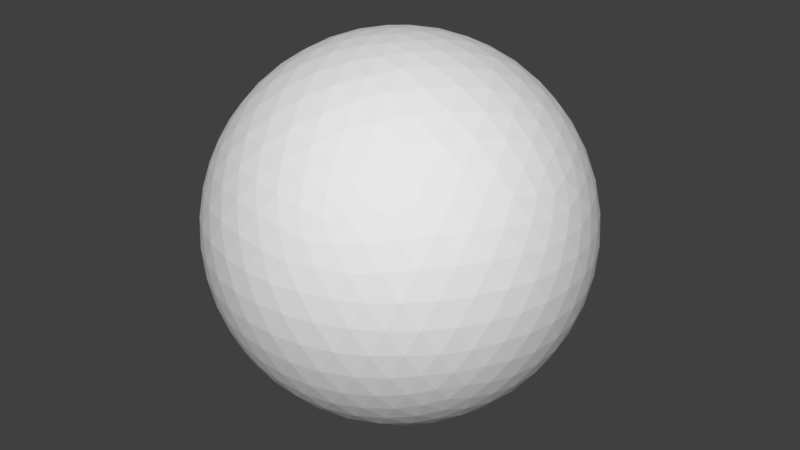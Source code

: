 # Source: gasGiant.blend  (saved by Blender 2.78.0; exported with 4.5.12 LTS)
import bpy
from mathutils import Matrix  # noqa: F401  (used for matrix-valued properties, if any)

bpy.ops.wm.read_factory_settings(use_empty=True)
scene = bpy.context.scene
scene.name = 'Scene'

# ---- collections
col_collection_1 = bpy.data.collections.new('Collection 1'); scene.collection.children.link(col_collection_1)

# ---- world
world_world = bpy.data.worlds.new('World'); scene.world = world_world
world_world.color = (0.05088, 0.05088, 0.05088)
world_world.use_sun_shadow = False
world_world.sun_shadow_jitter_overblur = 0.0
world_world.cycles.sampling_method = 'MANUAL'

# ---- meshes
me_icosphere_009 = bpy.data.meshes.new('Icosphere.009')
me_icosphere_009.from_pydata([(-5.716e-08, 5.204e-08, -1.0), (-0.1204, -0.3706, -0.921), (-0.07761, -0.2389, -0.9679), (-0.03685, -0.1134, -0.9929), (0.09647, -0.07009, -0.9929), (0.2032, -0.1476, -0.9679), (0.4253, -0.309, -0.8507), (0.5254, -0.3817, -0.7604), (0.09647, 0.07009, -0.9929), (0.2032, 0.1476, -0.9679), (0.3153, 0.229, -0.921), (0.4253, 0.309, -0.8507), (-0.6495, 5.204e-08, -0.7604), (-0.5257, 5.204e-08, -0.8507), (-0.3897, 5.204e-08, -0.921), (-0.2511, 5.204e-08, -0.9679), (-0.1192, 5.204e-08, -0.9929), (-0.1625, 0.5, -0.8507), (-0.1204, 0.3706, -0.921), (-0.07761, 0.2389, -0.9679), (-0.03685, 0.1134, -0.9929), (0.2889, 0.3703, -0.8829), (0.1741, 0.2829, -0.9432), (0.1382, 0.4253, -0.8944), (0.06348, 0.1954, -0.9787), (0.02541, 0.3312, -0.9432), (-0.0161, 0.4694, -0.8829), (-0.2629, 0.3892, -0.8829), (-0.2152, 0.253, -0.9432), (-0.3618, 0.2629, -0.8944), (-0.5067, 0.2664, -0.8199), (-0.1662, 0.1207, -0.9787), (-0.3072, 0.1265, -0.9432), (-0.4514, 0.1297, -0.8829), (-0.5878, 0.1297, -0.7985), (-0.5878, -0.1297, -0.7985), (-0.4514, -0.1297, -0.8829), (-0.5067, -0.2664, -0.8199), (-0.3072, -0.1265, -0.9432), (-0.3618, -0.2629, -0.8944), (-0.41, -0.3996, -0.8199), (-0.1662, -0.1208, -0.9787), (-0.2152, -0.253, -0.9432), (-0.2629, -0.3892, -0.8829), (0.5518, 0.2405, -0.7986), (0.5665, 0.08232, -0.8199), (0.4414, 0.1604, -0.8829), (0.5665, -0.08232, -0.8199), (0.4472, -6.859e-07, -0.8944), (0.3229, 0.07819, -0.9432), (0.5518, -0.2405, -0.7985), (0.4414, -0.1604, -0.8829), (0.3229, -0.07819, -0.9432), (0.2054, -5.112e-07, -0.9787), (0.02541, -0.3312, -0.9432), (0.1382, -0.4253, -0.8944), (0.2534, -0.5134, -0.8199), (0.06348, -0.1954, -0.9787), (0.1741, -0.2829, -0.9432), (0.2889, -0.3703, -0.8829), (0.3993, -0.4504, -0.7986)], [], [(0, 4, 3), (0, 3, 16), (0, 16, 20), (0, 20, 8), (10, 21, 11), (9, 22, 10), (8, 24, 9), (10, 22, 21), (22, 23, 21), (9, 24, 22), (24, 25, 22), (22, 25, 23), (25, 26, 23), (8, 20, 24), (20, 19, 24), (24, 19, 25), (19, 18, 25), (25, 18, 26), (18, 17, 26), (18, 27, 17), (19, 28, 18), (20, 31, 19), (18, 28, 27), (28, 29, 27), (19, 31, 28), (31, 32, 28), (28, 32, 29), (32, 33, 29), (29, 33, 30), (33, 34, 30), (20, 16, 31), (16, 15, 31), (31, 15, 32), (15, 14, 32), (32, 14, 33), (14, 13, 33), (33, 13, 34), (13, 12, 34), (13, 35, 12), (14, 36, 13), (15, 38, 14), (16, 41, 15), (13, 36, 35), (36, 37, 35), (14, 38, 36), (38, 39, 36), (36, 39, 37), (39, 40, 37), (15, 41, 38), (41, 42, 38), (38, 42, 39), (42, 43, 39), (39, 43, 40), (16, 3, 41), (3, 2, 41), (41, 2, 42), (2, 1, 42), (42, 1, 43), (45, 46, 44), (44, 46, 11), (46, 10, 11), (47, 48, 45), (45, 48, 46), (48, 49, 46), (46, 49, 10), (49, 9, 10), (50, 51, 47), (47, 51, 48), (51, 52, 48), (48, 52, 49), (52, 53, 49), (49, 53, 9), (53, 8, 9), (7, 6, 50), (50, 6, 51), (52, 5, 53), (5, 4, 53), (53, 4, 8), (4, 0, 8), (2, 54, 1), (3, 57, 2), (2, 57, 54), (57, 58, 54), (54, 58, 55), (58, 59, 55), (55, 59, 56), (59, 60, 56), (3, 4, 57), (4, 5, 57), (57, 5, 58), (59, 6, 60), (6, 7, 60)])
me_icosphere_009.use_remesh_preserve_volume = False
me_icosphere_009.use_remesh_preserve_attributes = False
me_icosphere_009.use_mirror_vertex_groups = False
me_icosphere_009.update()
me_icosphere_008 = bpy.data.meshes.new('Icosphere.008')
me_icosphere_008.from_pydata([(-0.2007, -0.6177, -0.7604), (-0.1625, -0.5, -0.8507), (-0.1204, -0.3706, -0.921), (0.5254, -0.3817, -0.7604), (0.6095, -0.4429, -0.6575), (0.4253, 0.309, -0.8507), (0.5254, 0.3817, -0.7604), (0.6095, 0.4429, -0.6575), (-0.8347, 5.204e-08, -0.5507), (-0.7534, 5.204e-08, -0.6575), (-0.6495, 5.204e-08, -0.7604), (-0.2579, 0.7939, -0.5507), (-0.2328, 0.7166, -0.6575), (-0.2007, 0.6177, -0.7604), (-0.1625, 0.5, -0.8507), (0.497, 0.5175, -0.6966), (0.4559, 0.644, -0.6143), (0.3993, 0.4504, -0.7986), (0.3618, 0.5878, -0.7236), (0.315, 0.7099, -0.6299), (0.2889, 0.3703, -0.8829), (0.2534, 0.5134, -0.8199), (0.2101, 0.6466, -0.7334), (0.1625, 0.7595, -0.6299), (0.1382, 0.4253, -0.8944), (0.09678, 0.5642, -0.8199), (0.05279, 0.6882, -0.7236), (0.009708, 0.789, -0.6143), (-0.0161, 0.4694, -0.8829), (-0.05825, 0.5991, -0.7986), (-0.09792, 0.7108, -0.6966), (-0.1327, 0.7991, -0.5863), (-0.3624, 0.7245, -0.5863), (-0.3386, 0.6326, -0.6966), (-0.4716, 0.6326, -0.6143), (-0.305, 0.5189, -0.7986), (-0.4472, 0.5257, -0.7236), (-0.5778, 0.5189, -0.6299), (-0.2629, 0.3892, -0.8829), (-0.41, 0.3996, -0.8199), (-0.55, 0.3996, -0.7334), (-0.6721, 0.3892, -0.6299), (-0.3618, 0.2629, -0.8944), (-0.5067, 0.2664, -0.8199), (-0.6382, 0.2629, -0.7236), (-0.7474, 0.253, -0.6143), (-0.5878, 0.1297, -0.7985), (-0.7063, 0.1265, -0.6966), (-0.801, 0.1207, -0.5863), (-0.801, -0.1207, -0.5863), (-0.7063, -0.1265, -0.6966), (-0.7474, -0.253, -0.6143), (-0.5878, -0.1297, -0.7985), (-0.6382, -0.2629, -0.7236), (-0.6721, -0.3892, -0.6299), (-0.5067, -0.2664, -0.8199), (-0.55, -0.3996, -0.7334), (-0.5778, -0.5189, -0.6299), (-0.41, -0.3996, -0.8199), (-0.4472, -0.5257, -0.7236), (-0.4716, -0.6326, -0.6143), (-0.2629, -0.3892, -0.8829), (-0.305, -0.5189, -0.7986), (-0.3386, -0.6326, -0.6966), (0.7534, 0.2346, -0.6143), (0.6457, 0.3128, -0.6966), (0.7725, 0.08018, -0.6299), (0.6708, 0.1625, -0.7236), (0.5518, 0.2405, -0.7986), (0.7725, -0.08018, -0.6299), (0.6798, -4.3e-07, -0.7334), (0.5665, 0.08232, -0.8199), (0.7534, -0.2346, -0.6143), (0.6708, -0.1625, -0.7236), (0.5665, -0.08232, -0.8199), (0.719, -0.3731, -0.5863), (0.6457, -0.3128, -0.6966), (0.5518, -0.2405, -0.7985), (-0.05825, -0.5991, -0.7986), (0.05279, -0.6882, -0.7236), (0.1625, -0.7595, -0.6299), (-0.0161, -0.4694, -0.8829), (0.09678, -0.5642, -0.8199), (0.2101, -0.6466, -0.7334), (0.315, -0.7099, -0.6299), (0.02541, -0.3312, -0.9432), (0.1382, -0.4253, -0.8944), (0.2534, -0.5134, -0.8199), (0.3618, -0.5878, -0.7236), (0.4559, -0.644, -0.6143), (0.3993, -0.4504, -0.7986), (0.497, -0.5175, -0.6966), (0.5771, -0.5685, -0.5863)], [], [(6, 15, 7), (5, 17, 6), (6, 17, 15), (17, 18, 15), (15, 18, 16), (18, 19, 16), (5, 20, 17), (20, 21, 17), (17, 21, 18), (21, 22, 18), (18, 22, 19), (22, 23, 19), (20, 24, 21), (24, 25, 21), (21, 25, 22), (25, 26, 22), (22, 26, 23), (26, 27, 23), (24, 28, 25), (28, 29, 25), (25, 29, 26), (29, 30, 26), (26, 30, 27), (30, 31, 27), (28, 14, 29), (14, 13, 29), (29, 13, 30), (13, 12, 30), (30, 12, 31), (12, 11, 31), (12, 32, 11), (13, 33, 12), (14, 35, 13), (12, 33, 32), (33, 34, 32), (13, 35, 33), (35, 36, 33), (33, 36, 34), (36, 37, 34), (14, 38, 35), (38, 39, 35), (35, 39, 36), (39, 40, 36), (36, 40, 37), (40, 41, 37), (38, 42, 39), (42, 43, 39), (39, 43, 40), (43, 44, 40), (40, 44, 41), (44, 45, 41), (43, 46, 44), (46, 47, 44), (44, 47, 45), (47, 48, 45), (46, 10, 47), (10, 9, 47), (47, 9, 48), (9, 8, 48), (9, 49, 8), (10, 50, 9), (9, 50, 49), (50, 51, 49), (10, 52, 50), (52, 53, 50), (50, 53, 51), (53, 54, 51), (52, 55, 53), (55, 56, 53), (53, 56, 54), (56, 57, 54), (55, 58, 56), (58, 59, 56), (56, 59, 57), (59, 60, 57), (61, 62, 58), (58, 62, 59), (62, 63, 59), (59, 63, 60), (2, 1, 61), (61, 1, 62), (1, 0, 62), (62, 0, 63), (65, 6, 7), (66, 67, 64), (64, 67, 65), (67, 68, 65), (65, 68, 6), (68, 5, 6), (69, 70, 66), (66, 70, 67), (70, 71, 67), (67, 71, 68), (72, 73, 69), (69, 73, 70), (73, 74, 70), (70, 74, 71), (75, 76, 72), (72, 76, 73), (76, 77, 73), (73, 77, 74), (75, 4, 76), (4, 3, 76), (76, 3, 77), (1, 78, 0), (2, 81, 1), (1, 81, 78), (81, 82, 78), (78, 82, 79), (82, 83, 79), (79, 83, 80), (83, 84, 80), (2, 85, 81), (85, 86, 81), (81, 86, 82), (86, 87, 82), (82, 87, 83), (87, 88, 83), (83, 88, 84), (88, 89, 84), (87, 90, 88), (90, 91, 88), (88, 91, 89), (91, 92, 89), (90, 3, 91), (3, 4, 91), (91, 4, 92)])
me_icosphere_008.use_remesh_preserve_volume = False
me_icosphere_008.use_remesh_preserve_attributes = False
me_icosphere_008.use_mirror_vertex_groups = False
me_icosphere_008.update()
me_icosphere_007 = bpy.data.meshes.new('Icosphere.007')
me_icosphere_007.from_pydata([(0.7236, -0.5257, -0.4472), (-0.2764, -0.8506, -0.4472), (-0.8944, 5.204e-08, -0.4472), (-0.2764, 0.8506, -0.4472), (0.7236, 0.5257, -0.4472), (-0.2579, -0.7939, -0.5507), (-0.2328, -0.7166, -0.6575), (-0.2007, -0.6177, -0.7604), (0.6095, -0.4429, -0.6575), (0.6753, -0.4906, -0.5507), (0.6385, -0.604, -0.477), (0.5319, -0.6817, -0.5023), (0.405, -0.7523, -0.5196), (0.2629, -0.809, -0.5257), (0.1146, -0.8467, -0.5196), (-0.02964, -0.8642, -0.5023), (-0.1615, -0.864, -0.477), (0.7718, 0.4205, -0.477), (0.8127, 0.2952, -0.5023), (0.8407, 0.1527, -0.5196), (0.8506, 3.452e-08, -0.5257), (0.8407, -0.1527, -0.5196), (0.8127, -0.2952, -0.5023), (0.7718, -0.4205, -0.477), (0.6095, 0.4429, -0.6575), (0.6753, 0.4906, -0.5507), (-0.8347, 5.204e-08, -0.5507), (-0.3772, -0.7939, -0.477), (-0.484, -0.7166, -0.5023), (-0.5904, -0.6177, -0.5196), (-0.6882, -0.5, -0.5257), (-0.7699, -0.3706, -0.5196), (-0.8311, -0.2389, -0.5023), (-0.8716, -0.1134, -0.477), (-0.2579, 0.7939, -0.5507), (-0.8716, 0.1134, -0.477), (-0.8311, 0.2389, -0.5023), (-0.7699, 0.3706, -0.5196), (-0.6882, 0.5, -0.5257), (-0.5904, 0.6177, -0.5196), (-0.484, 0.7166, -0.5023), (-0.3772, 0.7939, -0.477), (-0.1615, 0.864, -0.477), (-0.02964, 0.8642, -0.5023), (0.1146, 0.8467, -0.5196), (0.2629, 0.809, -0.5257), (0.405, 0.7523, -0.5196), (0.5319, 0.6817, -0.5023), (0.6385, 0.604, -0.477), (0.7945, -0.4906, -0.3577), (0.7945, 0.4906, -0.3577), (0.7122, -0.604, -0.3577), (-0.3544, 0.864, -0.3577), (-0.9312, 0.07009, -0.3577), (0.7122, 0.604, -0.3577), (-0.2211, 0.9073, -0.3577), (0.6163, 0.6893, -0.3809), (0.497, 0.7705, -0.3991), (0.3571, 0.8396, -0.4092), (0.2046, 0.8892, -0.4092), (0.05082, 0.9155, -0.3991), (-0.09345, 0.9199, -0.3809), (-0.4651, 0.7991, -0.3809), (-0.5792, 0.7108, -0.3991), (-0.6882, 0.5991, -0.4092), (-0.7824, 0.4694, -0.4092), (-0.855, 0.3312, -0.3991), (-0.9037, 0.1954, -0.3809), (-0.9037, -0.1954, -0.3809), (-0.855, -0.3312, -0.3991), (-0.7824, -0.4694, -0.4092), (-0.6882, -0.5991, -0.4092), (-0.5792, -0.7108, -0.3991), (-0.4651, -0.7991, -0.3809), (0.3571, -0.8396, -0.4092), (0.497, -0.7705, -0.3991), (0.6163, -0.6893, -0.3809), (0.846, -0.3731, -0.3809), (0.8864, -0.2346, -0.3991), (0.9089, -0.08018, -0.4092), (0.9089, 0.08018, -0.4092), (0.5771, 0.5685, -0.5863), (0.497, 0.5175, -0.6966), (0.4559, 0.644, -0.6143), (0.315, 0.7099, -0.6299), (0.1625, 0.7595, -0.6299), (0.009708, 0.789, -0.6143), (-0.1327, 0.7991, -0.5863), (-0.3624, 0.7245, -0.5863), (-0.4716, 0.6326, -0.6143), (-0.5778, 0.5189, -0.6299), (-0.6721, 0.3892, -0.6299), (-0.7474, 0.253, -0.6143), (-0.801, 0.1207, -0.5863), (-0.801, -0.1207, -0.5863), (-0.7474, -0.253, -0.6143), (-0.6721, -0.3892, -0.6299), (-0.5778, -0.5189, -0.6299), (-0.4716, -0.6326, -0.6143), (-0.3386, -0.6326, -0.6966), (-0.3624, -0.7245, -0.5863), (0.719, 0.3731, -0.5863), (0.7534, 0.2346, -0.6143), (0.6457, 0.3128, -0.6966), (0.7725, 0.08018, -0.6299), (0.7725, -0.08018, -0.6299), (0.7534, -0.2346, -0.6143), (0.719, -0.3731, -0.5863), (-0.09791, -0.7108, -0.6966), (0.009709, -0.789, -0.6143), (-0.05825, -0.5991, -0.7986), (0.05279, -0.6882, -0.7236), (0.1625, -0.7595, -0.6299), (0.315, -0.7099, -0.6299), (0.4559, -0.644, -0.6143), (0.5771, -0.5685, -0.5863)], [], [(0, 9, 23), (0, 23, 49), (3, 41, 52), (4, 48, 54), (0, 49, 51), (3, 52, 55), (4, 54, 50), (54, 48, 56), (48, 47, 56), (56, 47, 57), (47, 46, 57), (57, 46, 58), (46, 45, 58), (58, 45, 59), (45, 44, 59), (59, 44, 60), (44, 43, 60), (60, 43, 61), (43, 42, 61), (61, 42, 55), (42, 3, 55), (52, 41, 62), (41, 40, 62), (62, 40, 63), (40, 39, 63), (63, 39, 64), (39, 38, 64), (64, 38, 65), (38, 37, 65), (65, 37, 66), (37, 36, 66), (66, 36, 67), (36, 35, 67), (67, 35, 53), (35, 2, 53), (33, 32, 68), (68, 32, 69), (32, 31, 69), (69, 31, 70), (31, 30, 70), (70, 30, 71), (30, 29, 71), (71, 29, 72), (29, 28, 72), (72, 28, 73), (28, 27, 73), (13, 12, 74), (74, 12, 75), (12, 11, 75), (75, 11, 76), (11, 10, 76), (76, 10, 51), (10, 0, 51), (49, 23, 77), (23, 22, 77), (77, 22, 78), (22, 21, 78), (78, 21, 79), (21, 20, 79), (79, 20, 80), (20, 19, 80), (17, 4, 50), (25, 48, 4), (24, 81, 25), (25, 81, 48), (81, 47, 48), (24, 82, 81), (82, 83, 81), (81, 83, 47), (83, 46, 47), (83, 84, 46), (84, 45, 46), (84, 85, 45), (85, 44, 45), (85, 86, 44), (86, 43, 44), (86, 87, 43), (87, 42, 43), (87, 34, 42), (34, 3, 42), (34, 41, 3), (34, 88, 41), (88, 40, 41), (88, 89, 40), (89, 39, 40), (89, 90, 39), (90, 38, 39), (90, 91, 38), (91, 37, 38), (91, 92, 37), (92, 36, 37), (92, 93, 36), (93, 35, 36), (93, 26, 35), (26, 2, 35), (26, 33, 2), (26, 94, 33), (94, 32, 33), (94, 95, 32), (95, 31, 32), (95, 96, 31), (96, 30, 31), (96, 97, 30), (97, 29, 30), (97, 98, 29), (98, 28, 29), (99, 100, 98), (98, 100, 28), (100, 27, 28), (7, 6, 99), (99, 6, 100), (6, 5, 100), (100, 5, 27), (5, 1, 27), (17, 25, 4), (18, 101, 17), (19, 102, 18), (20, 104, 19), (21, 105, 20), (22, 106, 21), (23, 107, 22), (17, 101, 25), (101, 24, 25), (18, 102, 101), (102, 103, 101), (101, 103, 24), (19, 104, 102), (20, 105, 104), (21, 106, 105), (22, 107, 106), (23, 9, 107), (9, 8, 107), (5, 16, 1), (7, 108, 6), (109, 14, 15), (7, 110, 108), (110, 111, 108), (108, 111, 109), (111, 112, 109), (109, 112, 14), (112, 13, 14), (112, 113, 13), (113, 12, 13), (113, 114, 12), (114, 11, 12), (114, 115, 11), (115, 10, 11), (8, 9, 115), (115, 9, 10), (9, 0, 10)])
me_icosphere_007.use_remesh_preserve_volume = False
me_icosphere_007.use_remesh_preserve_attributes = False
me_icosphere_007.use_mirror_vertex_groups = False
me_icosphere_007.update()
me_icosphere_006 = bpy.data.meshes.new('Icosphere.006')
me_icosphere_006.from_pydata([(-0.2764, -0.8506, -0.4472), (0.2629, -0.809, -0.5257), (0.1146, -0.8467, -0.5196), (-0.02964, -0.8642, -0.5023), (-0.1615, -0.864, -0.477), (0.7718, 0.4205, -0.477), (0.8127, 0.2952, -0.5023), (0.8407, 0.1527, -0.5196), (-0.3772, -0.7939, -0.477), (0.8607, -0.4429, -0.2512), (0.7945, -0.4906, -0.3577), (0.7945, 0.4906, -0.3577), (0.8607, 0.4429, -0.2512), (-0.2211, -0.9073, -0.3577), (0.7122, -0.604, -0.3577), (0.6872, -0.6817, -0.2512), (-0.9566, -0.1476, -0.2511), (-0.3544, -0.864, -0.3577), (-0.436, -0.8642, -0.2512), (-0.436, 0.8642, -0.2512), (-0.3544, 0.864, -0.3577), (-0.9312, 0.07009, -0.3577), (-0.9566, 0.1476, -0.2511), (0.6872, 0.6817, -0.2512), (0.7122, 0.604, -0.3577), (-0.2211, 0.9073, -0.3577), (-0.1552, 0.9554, -0.2512), (0.7825, 0.5685, -0.2539), (-0.2989, 0.9199, -0.2539), (-0.9672, -3.525e-07, -0.2539), (0.7825, -0.5685, -0.2539), (0.5792, 0.7705, -0.2661), (0.4472, 0.8506, -0.2764), (0.2966, 0.913, -0.2801), (0.1382, 0.9511, -0.2764), (-0.0157, 0.9638, -0.2661), (0.6163, 0.6893, -0.3809), (0.497, 0.7705, -0.3991), (0.3571, 0.8396, -0.4092), (0.2046, 0.8892, -0.4092), (0.05082, 0.9155, -0.3991), (-0.09345, 0.9199, -0.3809), (-0.5538, 0.789, -0.2661), (-0.6708, 0.6882, -0.2764), (-0.7766, 0.5643, -0.2801), (-0.8618, 0.4253, -0.2764), (-0.9215, 0.2829, -0.2661), (-0.4651, 0.7991, -0.3809), (-0.5792, 0.7108, -0.3991), (-0.6882, 0.5991, -0.4092), (-0.7824, 0.4694, -0.4092), (-0.855, 0.3312, -0.3991), (-0.9037, 0.1954, -0.3809), (-0.9215, -0.2829, -0.2661), (-0.8618, -0.4253, -0.2764), (-0.7766, -0.5643, -0.2801), (-0.6708, -0.6882, -0.2764), (-0.5538, -0.789, -0.2661), (-0.9037, -0.1954, -0.3809), (-0.855, -0.3312, -0.3991), (-0.7824, -0.4694, -0.4092), (-0.6882, -0.5991, -0.4092), (-0.5792, -0.7108, -0.3991), (-0.4651, -0.7991, -0.3809), (0.2966, -0.913, -0.2801), (0.4472, -0.8506, -0.2764), (0.5792, -0.7705, -0.2661), (-0.09345, -0.9199, -0.3809), (0.05082, -0.9155, -0.3991), (0.2046, -0.8892, -0.4092), (0.3571, -0.8396, -0.4092), (0.497, -0.7705, -0.3991), (0.6163, -0.6893, -0.3809), (0.9118, -0.3128, -0.2661), (0.9472, -0.1625, -0.2764), (0.96, 1.88e-08, -0.2801), (0.9472, 0.1625, -0.2764), (0.846, -0.3731, -0.3809), (0.8864, -0.2346, -0.3991), (0.9089, -0.08018, -0.4092), (0.9089, 0.08018, -0.4092), (0.8864, 0.2346, -0.3991), (0.846, 0.3731, -0.3809)], [], [(0, 4, 13), (0, 13, 17), (11, 27, 12), (11, 24, 27), (24, 23, 27), (25, 28, 26), (25, 20, 28), (20, 19, 28), (21, 29, 22), (14, 30, 15), (14, 10, 30), (10, 9, 30), (24, 36, 23), (23, 36, 31), (36, 37, 31), (31, 37, 32), (37, 38, 32), (32, 38, 33), (38, 39, 33), (33, 39, 34), (39, 40, 34), (34, 40, 35), (40, 41, 35), (35, 41, 26), (41, 25, 26), (20, 47, 19), (19, 47, 42), (47, 48, 42), (42, 48, 43), (48, 49, 43), (43, 49, 44), (49, 50, 44), (44, 50, 45), (50, 51, 45), (45, 51, 46), (51, 52, 46), (46, 52, 22), (52, 21, 22), (16, 58, 53), (58, 59, 53), (53, 59, 54), (59, 60, 54), (54, 60, 55), (60, 61, 55), (55, 61, 56), (61, 62, 56), (56, 62, 57), (62, 63, 57), (57, 63, 18), (63, 17, 18), (63, 8, 17), (8, 0, 17), (69, 70, 64), (64, 70, 65), (70, 71, 65), (65, 71, 66), (71, 72, 66), (66, 72, 15), (72, 14, 15), (13, 4, 67), (4, 3, 67), (67, 3, 68), (3, 2, 68), (68, 2, 69), (2, 1, 69), (69, 1, 70), (10, 77, 9), (9, 77, 73), (77, 78, 73), (73, 78, 74), (78, 79, 74), (74, 79, 75), (79, 80, 75), (75, 80, 76), (80, 81, 76), (82, 11, 12), (80, 7, 81), (7, 6, 81), (81, 6, 82), (6, 5, 82), (82, 5, 11)])
me_icosphere_006.use_remesh_preserve_volume = False
me_icosphere_006.use_remesh_preserve_attributes = False
me_icosphere_006.use_mirror_vertex_groups = False
me_icosphere_006.update()
me_icosphere_005 = bpy.data.meshes.new('Icosphere.005')
me_icosphere_005.from_pydata([(0.9511, -0.309, -1.813e-09), (0.9151, -0.3817, -0.1299), (0.8607, -0.4429, -0.2512), (0.8607, 0.4429, -0.2512), (0.9151, 0.3817, -0.1299), (0.9511, 0.309, 1.57e-08), (-6.592e-08, -1.0, -1.813e-09), (-0.08028, -0.9883, -0.1299), (-0.1552, -0.9554, -0.2512), (-0.2211, -0.9073, -0.3577), (0.6872, -0.6817, -0.2512), (0.6458, -0.7523, -0.1299), (0.5878, -0.809, 1.57e-08), (-0.9511, -0.309, -1.813e-09), (-0.9647, -0.229, -0.1299), (-0.9566, -0.1476, -0.2511), (-0.3544, -0.864, -0.3577), (-0.436, -0.8642, -0.2512), (-0.5159, -0.8467, -0.1299), (-0.5878, -0.809, 1.57e-08), (-0.5878, 0.809, -1.813e-09), (-0.5159, 0.8467, -0.1299), (-0.436, 0.8642, -0.2512), (-0.9566, 0.1476, -0.2511), (-0.9647, 0.229, -0.1299), (-0.9511, 0.309, 1.57e-08), (0.5878, 0.809, -1.813e-09), (0.6458, 0.7523, -0.1299), (0.6872, 0.6817, -0.2512), (-0.1552, 0.9554, -0.2512), (-0.08028, 0.9883, -0.1299), (-4.841e-08, 1.0, 1.57e-08), (0.8928, 0.4504, -2.435e-08), (0.8453, 0.5175, -0.133), (0.809, 0.5878, 6.946e-09), (0.7825, 0.5685, -0.2539), (0.7534, 0.644, -0.133), (0.7043, 0.7099, 5.808e-08), (-0.1525, 0.9883, -3.373e-07), (-0.2309, 0.9638, -0.133), (-0.309, 0.9511, -4.85e-07), (-0.2989, 0.9199, -0.2539), (-0.3797, 0.9155, -0.133), (-0.4575, 0.8892, -3.766e-07), (-0.9871, 0.1604, 1.165e-07), (-0.988, 0.07819, -0.133), (-1.0, -3.087e-07, 6.465e-07), (-0.9672, -3.525e-07, -0.2539), (-0.988, -0.07819, -0.133), (-0.9871, -0.1604, 1.464e-06), (-0.4575, -0.8892, -6.19e-07), (-0.3797, -0.9155, -0.133), (-0.2989, -0.9199, -0.2539), (-0.2309, -0.9638, -0.133), (0.7043, -0.7099, -1.088e-06), (0.7534, -0.644, -0.133), (0.7825, -0.5685, -0.2539), (0.8453, -0.5175, -0.133), (0.8928, -0.4504, -2.269e-06), (0.4575, 0.8892, 2.401e-09), (0.5257, 0.8396, -0.1364), (0.3832, 0.913, -0.1401), (0.2266, 0.9639, -0.1401), (0.06821, 0.9883, -0.1364), (0.5792, 0.7705, -0.2661), (0.4472, 0.8506, -0.2764), (0.2966, 0.913, -0.2801), (0.1382, 0.9511, -0.2764), (-0.0157, 0.9638, -0.2661), (-0.7043, 0.7099, 2.401e-09), (-0.6361, 0.7595, -0.1364), (-0.8467, 0.5134, -0.1401), (-0.9189, 0.3703, -0.1364), (-0.5538, 0.789, -0.2661), (-0.6708, 0.6882, -0.2764), (-0.7766, 0.5643, -0.2801), (-0.8618, 0.4253, -0.2764), (-0.9215, 0.2829, -0.2661), (-0.8928, -0.4504, 2.401e-09), (-0.809, -0.5878, 6.946e-09), (-0.7043, -0.7099, 1.149e-08), (-0.9189, -0.3703, -0.1364), (-0.8467, -0.5134, -0.1401), (-0.7499, -0.6466, -0.1401), (-0.6361, -0.7595, -0.1364), (-0.9215, -0.2829, -0.2661), (-0.8618, -0.4253, -0.2764), (-0.7766, -0.5643, -0.2801), (-0.6708, -0.6882, -0.2764), (-0.5538, -0.789, -0.2661), (0.1525, -0.9883, 2.401e-09), (0.309, -0.9511, 6.946e-09), (0.4575, -0.8892, 1.149e-08), (0.06821, -0.9883, -0.1364), (0.2266, -0.9639, -0.1401), (0.3832, -0.913, -0.1401), (0.5257, -0.8396, -0.1364), (-0.0157, -0.9638, -0.2661), (0.1382, -0.9511, -0.2764), (0.2966, -0.913, -0.2801), (0.4472, -0.8506, -0.2764), (0.5792, -0.7705, -0.2661), (-0.09345, -0.9199, -0.3809), (0.05082, -0.9155, -0.3991), (0.2046, -0.8892, -0.4092), (0.9871, -0.1604, 2.401e-09), (1.0, 3.637e-08, 6.946e-09), (0.9871, 0.1604, 1.149e-08), (0.961, -0.2405, -0.1364), (0.9867, -0.08232, -0.1401), (0.9867, 0.08232, -0.1401), (0.961, 0.2405, -0.1364), (0.9118, -0.3128, -0.2661), (0.9472, -0.1625, -0.2764), (0.96, 1.88e-08, -0.2801), (0.9472, 0.1625, -0.2764)], [], [(4, 32, 5), (3, 33, 4), (4, 33, 32), (33, 34, 32), (3, 35, 33), (35, 36, 33), (33, 36, 34), (36, 37, 34), (35, 28, 36), (28, 27, 36), (36, 27, 37), (27, 26, 37), (30, 38, 31), (29, 39, 30), (30, 39, 38), (39, 40, 38), (29, 41, 39), (41, 42, 39), (39, 42, 40), (42, 43, 40), (41, 22, 42), (22, 21, 42), (42, 21, 43), (21, 20, 43), (24, 44, 25), (23, 45, 24), (24, 45, 44), (45, 46, 44), (23, 47, 45), (47, 48, 45), (45, 48, 46), (48, 49, 46), (47, 15, 48), (15, 14, 48), (48, 14, 49), (14, 13, 49), (18, 50, 19), (17, 51, 18), (16, 52, 17), (18, 51, 50), (17, 52, 51), (52, 53, 51), (16, 9, 52), (9, 8, 52), (52, 8, 53), (8, 7, 53), (11, 54, 12), (10, 55, 11), (11, 55, 54), (10, 56, 55), (56, 57, 55), (56, 2, 57), (2, 1, 57), (57, 1, 58), (1, 0, 58), (27, 60, 26), (28, 64, 27), (26, 60, 59), (60, 61, 59), (63, 30, 31), (27, 64, 60), (64, 65, 60), (60, 65, 61), (65, 66, 61), (61, 66, 62), (66, 67, 62), (62, 67, 63), (67, 68, 63), (63, 68, 30), (68, 29, 30), (21, 70, 20), (22, 73, 21), (20, 70, 69), (72, 24, 25), (21, 73, 70), (73, 74, 70), (75, 76, 71), (71, 76, 72), (76, 77, 72), (72, 77, 24), (77, 23, 24), (14, 81, 13), (15, 85, 14), (13, 81, 78), (81, 82, 78), (78, 82, 79), (82, 83, 79), (79, 83, 80), (83, 84, 80), (80, 84, 19), (84, 18, 19), (14, 85, 81), (85, 86, 81), (81, 86, 82), (86, 87, 82), (82, 87, 83), (87, 88, 83), (83, 88, 84), (88, 89, 84), (84, 89, 18), (89, 17, 18), (7, 93, 6), (8, 97, 7), (9, 102, 8), (6, 93, 90), (93, 94, 90), (90, 94, 91), (94, 95, 91), (91, 95, 92), (95, 96, 92), (92, 96, 12), (96, 11, 12), (7, 97, 93), (97, 98, 93), (93, 98, 94), (98, 99, 94), (94, 99, 95), (99, 100, 95), (95, 100, 96), (100, 101, 96), (96, 101, 11), (101, 10, 11), (8, 102, 97), (102, 103, 97), (97, 103, 98), (103, 104, 98), (98, 104, 99), (1, 108, 0), (2, 112, 1), (0, 108, 105), (108, 109, 105), (105, 109, 106), (109, 110, 106), (106, 110, 107), (110, 111, 107), (107, 111, 5), (111, 4, 5), (1, 112, 108), (112, 113, 108), (108, 113, 109), (113, 114, 109), (109, 114, 110), (114, 115, 110), (110, 115, 111)])
me_icosphere_005.use_remesh_preserve_volume = False
me_icosphere_005.use_remesh_preserve_attributes = False
me_icosphere_005.use_mirror_vertex_groups = False
me_icosphere_005.update()
me_icosphere_004 = bpy.data.meshes.new('Icosphere.004')
me_icosphere_004.from_pydata([(0.9566, -0.1476, 0.2511), (0.9647, -0.229, 0.1299), (0.9511, -0.309, -1.813e-09), (0.9511, 0.309, 1.57e-08), (0.9647, 0.229, 0.1299), (0.9566, 0.1476, 0.2511), (0.9312, 0.07009, 0.3577), (0.1552, -0.9554, 0.2512), (0.08028, -0.9883, 0.1299), (-6.592e-08, -1.0, -1.813e-09), (-0.08028, -0.9883, -0.1299), (0.5878, -0.809, 1.57e-08), (0.5159, -0.8467, 0.1299), (0.436, -0.8642, 0.2512), (-0.7945, -0.4906, 0.3577), (-0.8607, -0.4429, 0.2512), (-0.9151, -0.3817, 0.1299), (-0.9511, -0.309, -1.813e-09), (-0.5878, -0.809, 1.57e-08), (-0.6458, -0.7523, 0.1299), (-0.6872, -0.6817, 0.2512), (-0.7122, -0.604, 0.3577), (-0.7122, 0.604, 0.3577), (-0.6872, 0.6817, 0.2512), (-0.6458, 0.7523, 0.1299), (-0.5878, 0.809, -1.813e-09), (-0.9511, 0.309, 1.57e-08), (-0.9151, 0.3817, 0.1299), (-0.8607, 0.4429, 0.2512), (-0.7945, 0.4906, 0.3577), (0.3544, 0.864, 0.3577), (0.436, 0.8642, 0.2512), (0.5159, 0.8467, 0.1299), (0.5878, 0.809, -1.813e-09), (-4.841e-08, 1.0, 1.57e-08), (0.08028, 0.9883, 0.1299), (0.1552, 0.9554, 0.2512), (0.2211, 0.9073, 0.3577), (0.1204, -0.3706, 0.921), (0.1625, -0.5, 0.8507), (0.2007, -0.6177, 0.7604), (-0.02541, -0.3312, 0.9432), (-0.1382, -0.4253, 0.8944), (0.0161, -0.4694, 0.8829), (-0.2534, -0.5134, 0.8199), (-0.09678, -0.5642, 0.8199), (0.05825, -0.5991, 0.7986), (0.305, -0.5189, 0.7986), (0.9215, 0.2829, 0.2661), (0.9189, 0.3703, 0.1364), (0.8618, 0.4253, 0.2764), (0.8928, 0.4504, -2.435e-08), (0.8467, 0.5134, 0.1401), (0.7766, 0.5643, 0.2801), (0.809, 0.5878, 6.946e-09), (0.7499, 0.6466, 0.1401), (0.6708, 0.6882, 0.2764), (0.7043, 0.7099, 5.808e-08), (0.6361, 0.7595, 0.1364), (0.5538, 0.789, 0.2661), (0.09345, 0.9199, 0.3809), (0.0157, 0.9638, 0.2661), (-0.05082, 0.9155, 0.3991), (-0.06821, 0.9883, 0.1364), (-0.1382, 0.9511, 0.2764), (-0.2046, 0.8892, 0.4092), (-0.1525, 0.9883, -3.373e-07), (-0.2266, 0.9639, 0.1401), (-0.2966, 0.913, 0.2801), (-0.3571, 0.8396, 0.4092), (-0.309, 0.9511, -4.85e-07), (-0.3832, 0.913, 0.1401), (-0.4472, 0.8506, 0.2764), (-0.497, 0.7705, 0.3991), (-0.4575, 0.8892, -3.766e-07), (-0.5257, 0.8396, 0.1364), (-0.5792, 0.7705, 0.2661), (-0.6163, 0.6893, 0.3809), (-0.846, 0.3731, 0.3809), (-0.9118, 0.3128, 0.2661), (-0.8864, 0.2346, 0.3991), (-0.961, 0.2405, 0.1364), (-0.9472, 0.1625, 0.2764), (-0.9089, 0.08018, 0.4092), (-0.9871, 0.1604, 1.165e-07), (-0.9867, 0.08232, 0.1401), (-0.96, -2.83e-08, 0.2801), (-0.9089, -0.08018, 0.4092), (-1.0, -3.087e-07, 6.465e-07), (-0.9867, -0.08232, 0.1401), (-0.9472, -0.1625, 0.2764), (-0.8864, -0.2346, 0.3991), (-0.9871, -0.1604, 1.464e-06), (-0.961, -0.2405, 0.1364), (-0.9118, -0.3128, 0.2661), (-0.846, -0.3731, 0.3809), (-0.5792, -0.7705, 0.2661), (-0.5257, -0.8396, 0.1364), (-0.4472, -0.8506, 0.2764), (-0.4575, -0.8892, -6.19e-07), (-0.3832, -0.913, 0.1401), (-0.2966, -0.913, 0.2801), (-0.3797, -0.9155, -0.133), (-0.309, -0.9511, -7.802e-07), (-0.2266, -0.9639, 0.1401), (-0.1382, -0.9511, 0.2764), (-0.2309, -0.9638, -0.133), (-0.1525, -0.9883, -4.874e-07), (-0.06821, -0.9883, 0.1364), (0.0157, -0.9638, 0.2661), (0.5538, -0.789, 0.2661), (0.6361, -0.7595, 0.1364), (0.6708, -0.6882, 0.2764), (0.7043, -0.7099, -1.088e-06), (0.7499, -0.6466, 0.1401), (0.7766, -0.5643, 0.2801), (0.7534, -0.644, -0.133), (0.809, -0.5878, -1.895e-06), (0.8467, -0.5134, 0.1401), (0.8618, -0.4253, 0.2764), (0.8453, -0.5175, -0.133), (0.8928, -0.4504, -2.269e-06), (0.9189, -0.3703, 0.1364), (0.9215, -0.2829, 0.2661), (0.2989, 0.9199, 0.2539), (0.3797, 0.9155, 0.133), (0.2309, 0.9638, 0.133), (0.4575, 0.8892, 2.401e-09), (0.309, 0.9511, 6.946e-09), (0.1525, 0.9883, 1.149e-08), (0.3832, 0.913, -0.1401), (0.2266, 0.9639, -0.1401), (0.06821, 0.9883, -0.1364), (-0.7825, 0.5685, 0.2539), (-0.7534, 0.644, 0.133), (-0.8453, 0.5175, 0.133), (-0.7043, 0.7099, 2.401e-09), (-0.809, 0.5878, 6.946e-09), (-0.8928, 0.4504, 1.149e-08), (-0.8467, 0.5134, -0.1401), (-0.9189, 0.3703, -0.1364), (-0.7825, -0.5685, 0.2539), (-0.8453, -0.5175, 0.133), (-0.7534, -0.644, 0.133), (-0.8928, -0.4504, 2.401e-09), (-0.809, -0.5878, 6.946e-09), (-0.7043, -0.7099, 1.149e-08), (0.2989, -0.9199, 0.2539), (0.2309, -0.9638, 0.133), (0.3797, -0.9155, 0.133), (0.1525, -0.9883, 2.401e-09), (0.309, -0.9511, 6.946e-09), (0.4575, -0.8892, 1.149e-08), (0.9672, 3.697e-08, 0.2539), (0.988, -0.07819, 0.133), (0.988, 0.07819, 0.133), (0.9871, -0.1604, 2.401e-09), (1.0, 3.637e-08, 6.946e-09), (0.9871, 0.1604, 1.149e-08)], [], [(42, 43, 41), (41, 43, 38), (43, 39, 38), (44, 45, 42), (42, 45, 43), (45, 46, 43), (43, 46, 39), (46, 40, 39), (40, 47, 39), (4, 48, 5), (3, 49, 4), (4, 49, 48), (49, 50, 48), (3, 51, 49), (51, 52, 49), (49, 52, 50), (52, 53, 50), (51, 54, 52), (54, 55, 52), (52, 55, 53), (55, 56, 53), (54, 57, 55), (57, 58, 55), (55, 58, 56), (58, 59, 56), (57, 33, 58), (33, 32, 58), (58, 32, 59), (32, 31, 59), (36, 60, 37), (35, 61, 36), (34, 63, 35), (36, 61, 60), (61, 62, 60), (35, 63, 61), (63, 64, 61), (61, 64, 62), (64, 65, 62), (34, 66, 63), (66, 67, 63), (63, 67, 64), (67, 68, 64), (64, 68, 65), (68, 69, 65), (66, 70, 67), (70, 71, 67), (67, 71, 68), (71, 72, 68), (68, 72, 69), (72, 73, 69), (70, 74, 71), (74, 75, 71), (71, 75, 72), (75, 76, 72), (72, 76, 73), (76, 77, 73), (74, 25, 75), (25, 24, 75), (75, 24, 76), (24, 23, 76), (76, 23, 77), (23, 22, 77), (28, 78, 29), (27, 79, 28), (26, 81, 27), (28, 79, 78), (79, 80, 78), (27, 81, 79), (81, 82, 79), (79, 82, 80), (82, 83, 80), (26, 84, 81), (84, 85, 81), (81, 85, 82), (85, 86, 82), (82, 86, 83), (86, 87, 83), (84, 88, 85), (88, 89, 85), (85, 89, 86), (89, 90, 86), (86, 90, 87), (90, 91, 87), (88, 92, 89), (92, 93, 89), (89, 93, 90), (93, 94, 90), (90, 94, 91), (94, 95, 91), (92, 17, 93), (17, 16, 93), (93, 16, 94), (16, 15, 94), (94, 15, 95), (15, 14, 95), (19, 96, 20), (18, 97, 19), (19, 97, 96), (97, 98, 96), (18, 99, 97), (99, 100, 97), (97, 100, 98), (100, 101, 98), (102, 103, 99), (99, 103, 100), (103, 104, 100), (100, 104, 101), (104, 105, 101), (102, 106, 103), (106, 107, 103), (103, 107, 104), (107, 108, 104), (104, 108, 105), (108, 109, 105), (106, 10, 107), (10, 9, 107), (107, 9, 108), (9, 8, 108), (108, 8, 109), (8, 7, 109), (12, 110, 13), (11, 111, 12), (12, 111, 110), (111, 112, 110), (11, 113, 111), (113, 114, 111), (111, 114, 112), (114, 115, 112), (116, 117, 113), (113, 117, 114), (117, 118, 114), (114, 118, 115), (118, 119, 115), (116, 120, 117), (120, 121, 117), (117, 121, 118), (121, 122, 118), (118, 122, 119), (122, 123, 119), (121, 2, 122), (2, 1, 122), (122, 1, 123), (1, 0, 123), (31, 124, 30), (32, 125, 31), (33, 127, 32), (30, 124, 37), (124, 36, 37), (31, 125, 124), (125, 126, 124), (124, 126, 36), (126, 35, 36), (32, 127, 125), (127, 128, 125), (125, 128, 126), (128, 129, 126), (126, 129, 35), (129, 34, 35), (127, 130, 128), (130, 131, 128), (128, 131, 129), (131, 132, 129), (129, 132, 34), (23, 133, 22), (24, 134, 23), (25, 136, 24), (22, 133, 29), (133, 28, 29), (23, 134, 133), (134, 135, 133), (133, 135, 28), (135, 27, 28), (24, 136, 134), (136, 137, 134), (134, 137, 135), (137, 138, 135), (135, 138, 27), (138, 26, 27), (137, 139, 138), (139, 140, 138), (138, 140, 26), (15, 141, 14), (16, 142, 15), (17, 144, 16), (14, 141, 21), (141, 20, 21), (15, 142, 141), (142, 143, 141), (141, 143, 20), (143, 19, 20), (16, 144, 142), (144, 145, 142), (142, 145, 143), (145, 146, 143), (143, 146, 19), (146, 18, 19), (8, 148, 7), (9, 150, 8), (7, 148, 147), (148, 149, 147), (147, 149, 13), (149, 12, 13), (8, 150, 148), (150, 151, 148), (148, 151, 149), (151, 152, 149), (149, 152, 12), (152, 11, 12), (1, 154, 0), (2, 156, 1), (153, 5, 6), (0, 154, 153), (154, 155, 153), (153, 155, 5), (155, 4, 5), (1, 156, 154), (156, 157, 154), (154, 157, 155), (157, 158, 155), (155, 158, 4), (158, 3, 4)])
me_icosphere_004.use_remesh_preserve_volume = False
me_icosphere_004.use_remesh_preserve_attributes = False
me_icosphere_004.use_mirror_vertex_groups = False
me_icosphere_004.update()
me_icosphere_003 = bpy.data.meshes.new('Icosphere.003')
me_icosphere_003.from_pydata([(-0.8944, 5.204e-08, -0.4472), (-5.716e-08, 5.204e-08, 1.0), (0.2032, -0.1476, -0.9679), (0.3153, -0.229, -0.921), (0.4253, -0.309, -0.8507), (-0.8716, -0.1134, -0.477), (-0.9566, -0.1476, -0.2511), (-0.9312, -0.07009, -0.3577), (-0.9312, 0.07009, -0.3577), (0.03685, -0.1134, 0.9929), (0.07761, -0.2389, 0.9679), (0.1204, -0.3706, 0.921), (0.1625, -0.5, 0.8507), (0.5257, 5.204e-08, 0.8507), (0.3897, 5.204e-08, 0.921), (0.2511, 5.204e-08, 0.9679), (0.1192, 5.204e-08, 0.9929), (-0.09647, -0.07009, 0.9929), (-0.2032, -0.1476, 0.9679), (-0.3153, -0.229, 0.921), (-0.4253, -0.309, 0.8507), (-0.09647, 0.07009, 0.9929), (-0.2032, 0.1476, 0.9679), (-0.3153, 0.229, 0.921), (-0.4253, 0.309, 0.8507), (0.03685, 0.1134, 0.9929), (0.07761, 0.2389, 0.9679), (0.1204, 0.3706, 0.921), (0.1625, 0.5, 0.8507), (0.1662, 0.1207, 0.9787), (0.3072, 0.1265, 0.9432), (0.2152, 0.253, 0.9432), (0.4514, 0.1297, 0.8829), (0.3618, 0.2629, 0.8944), (0.2629, 0.3892, 0.8829), (0.5878, 0.1297, 0.7985), (0.5067, 0.2664, 0.8199), (0.41, 0.3996, 0.8199), (0.305, 0.5189, 0.7986), (-0.06348, 0.1954, 0.9787), (-0.02541, 0.3312, 0.9432), (-0.1741, 0.2829, 0.9432), (0.0161, 0.4694, 0.8829), (-0.1382, 0.4253, 0.8944), (-0.2889, 0.3703, 0.8829), (0.05825, 0.5991, 0.7986), (-0.09678, 0.5642, 0.8199), (-0.2054, 5.204e-08, 0.9787), (-0.3229, 0.07819, 0.9432), (-0.3229, -0.07819, 0.9432), (-0.4414, 0.1604, 0.8829), (-0.4472, 3.637e-08, 0.8944), (-0.4414, -0.1604, 0.8829), (-0.06348, -0.1954, 0.9787), (-0.1741, -0.2829, 0.9432), (-0.02541, -0.3312, 0.9432), (-0.2889, -0.3703, 0.8829), (-0.1382, -0.4253, 0.8944), (-0.3993, -0.4504, 0.7986), (-0.2534, -0.5134, 0.8199), (0.1662, -0.1207, 0.9787), (0.2152, -0.253, 0.9432), (0.3072, -0.1265, 0.9432), (0.2629, -0.3892, 0.8829), (0.3618, -0.2629, 0.8944), (0.4514, -0.1297, 0.8829), (0.305, -0.5189, 0.7986), (0.41, -0.3996, 0.8199), (0.5067, -0.2664, 0.8199), (0.5878, -0.1297, 0.7985), (-0.9672, -3.525e-07, -0.2539), (-0.9037, -0.1954, -0.3809), (0.4414, -0.1604, -0.8829), (0.3229, -0.07819, -0.9432), (0.1741, -0.2829, -0.9432), (0.2889, -0.3703, -0.8829)], [], [(0, 5, 7), (0, 7, 8), (16, 25, 1), (15, 29, 16), (14, 30, 15), (13, 32, 14), (16, 29, 25), (29, 26, 25), (15, 30, 29), (30, 31, 29), (29, 31, 26), (31, 27, 26), (14, 32, 30), (32, 33, 30), (30, 33, 31), (33, 34, 31), (31, 34, 27), (34, 28, 27), (13, 35, 32), (35, 36, 32), (32, 36, 33), (36, 37, 33), (33, 37, 34), (37, 38, 34), (34, 38, 28), (25, 21, 1), (26, 39, 25), (27, 40, 26), (28, 42, 27), (25, 39, 21), (39, 22, 21), (26, 40, 39), (40, 41, 39), (39, 41, 22), (41, 23, 22), (27, 42, 40), (42, 43, 40), (40, 43, 41), (43, 44, 41), (41, 44, 23), (44, 24, 23), (28, 45, 42), (45, 46, 42), (42, 46, 43), (21, 17, 1), (22, 47, 21), (23, 48, 22), (24, 50, 23), (21, 47, 17), (47, 18, 17), (22, 48, 47), (48, 49, 47), (47, 49, 18), (49, 19, 18), (23, 50, 48), (50, 51, 48), (48, 51, 49), (51, 52, 49), (49, 52, 19), (52, 20, 19), (17, 9, 1), (18, 53, 17), (19, 54, 18), (20, 56, 19), (17, 53, 9), (53, 10, 9), (18, 54, 53), (54, 55, 53), (53, 55, 10), (55, 11, 10), (19, 56, 54), (56, 57, 54), (54, 57, 55), (20, 58, 56), (58, 59, 56), (56, 59, 57), (9, 16, 1), (10, 60, 9), (11, 61, 10), (12, 63, 11), (9, 60, 16), (60, 15, 16), (10, 61, 60), (61, 62, 60), (60, 62, 15), (62, 14, 15), (11, 63, 61), (63, 64, 61), (61, 64, 62), (64, 65, 62), (62, 65, 14), (65, 13, 14), (12, 66, 63), (66, 67, 63), (63, 67, 64), (67, 68, 64), (64, 68, 65), (68, 69, 65), (65, 69, 13), (8, 7, 70), (7, 6, 70), (7, 71, 6), (7, 5, 71), (4, 3, 72), (72, 3, 73), (3, 2, 73), (2, 3, 74), (74, 3, 75), (3, 4, 75)])
me_icosphere_003.use_remesh_preserve_volume = False
me_icosphere_003.use_remesh_preserve_attributes = False
me_icosphere_003.use_mirror_vertex_groups = False
me_icosphere_003.update()
me_icosphere_002 = bpy.data.meshes.new('Icosphere.002')
me_icosphere_002.from_pydata([(-0.2579, -0.7939, -0.5507), (-0.2328, -0.7166, -0.6575), (-0.02964, -0.8642, -0.5023), (-0.1615, -0.864, -0.477), (0.8607, 0.4429, -0.2512), (0.9151, 0.3817, -0.1299), (-0.1146, -0.8467, 0.5196), (-0.2629, -0.809, 0.5257), (0.7699, 0.3706, 0.5196), (0.2007, -0.6177, 0.7604), (0.2328, -0.7166, 0.6575), (0.2579, -0.7939, 0.5507), (0.8347, 5.204e-08, 0.5507), (0.7534, 5.204e-08, 0.6575), (0.6495, 5.204e-08, 0.7604), (0.5257, 5.204e-08, 0.8507), (-0.4253, -0.309, 0.8507), (-0.5254, -0.3817, 0.7604), (-0.6095, -0.4429, 0.6575), (-0.4253, 0.309, 0.8507), (-0.5254, 0.3817, 0.7604), (-0.6095, 0.4429, 0.6575), (0.1625, 0.5, 0.8507), (0.2007, 0.6177, 0.7604), (0.2328, 0.7166, 0.6575), (0.5878, 0.1297, 0.7985), (0.5067, 0.2664, 0.8199), (0.41, 0.3996, 0.8199), (0.305, 0.5189, 0.7986), (0.7063, 0.1265, 0.6966), (0.6382, 0.2629, 0.7236), (0.55, 0.3996, 0.7334), (0.4472, 0.5257, 0.7236), (0.3386, 0.6326, 0.6966), (0.801, 0.1208, 0.5863), (0.7474, 0.253, 0.6143), (0.6721, 0.3892, 0.6299), (0.5778, 0.5189, 0.6299), (0.4716, 0.6326, 0.6143), (0.3624, 0.7245, 0.5863), (-0.1382, 0.4253, 0.8944), (-0.2889, 0.3703, 0.8829), (0.05825, 0.5991, 0.7986), (-0.09678, 0.5642, 0.8199), (-0.2534, 0.5134, 0.8199), (-0.3993, 0.4504, 0.7986), (0.09791, 0.7108, 0.6966), (-0.05279, 0.6882, 0.7236), (-0.2101, 0.6466, 0.7334), (-0.3618, 0.5878, 0.7236), (-0.497, 0.5175, 0.6966), (0.1327, 0.7991, 0.5863), (-0.009709, 0.789, 0.6143), (-0.1625, 0.7595, 0.6299), (-0.315, 0.7099, 0.6299), (-0.4414, 0.1604, 0.8829), (-0.4472, 3.637e-08, 0.8944), (-0.4414, -0.1604, 0.8829), (-0.5518, 0.2405, 0.7986), (-0.5665, 0.08232, 0.8199), (-0.5665, -0.08232, 0.8199), (-0.5518, -0.2405, 0.7986), (-0.6457, 0.3128, 0.6966), (-0.6708, 0.1625, 0.7236), (-0.6798, 3.542e-08, 0.7334), (-0.6708, -0.1625, 0.7236), (-0.6457, -0.3128, 0.6966), (-0.3993, -0.4504, 0.7986), (-0.2534, -0.5134, 0.8199), (-0.09678, -0.5642, 0.8199), (0.05825, -0.5991, 0.7986), (-0.497, -0.5175, 0.6966), (-0.3618, -0.5878, 0.7236), (-0.2101, -0.6466, 0.7334), (-0.05279, -0.6882, 0.7236), (0.09791, -0.7108, 0.6966), (-0.5771, -0.5685, 0.5863), (-0.4559, -0.644, 0.6143), (-0.315, -0.7099, 0.6299), (-0.1625, -0.7595, 0.6299), (-0.009708, -0.789, 0.6143), (0.1327, -0.7991, 0.5863), (0.305, -0.5189, 0.7986), (0.41, -0.3996, 0.8199), (0.5067, -0.2664, 0.8199), (0.5878, -0.1297, 0.7985), (0.3386, -0.6326, 0.6966), (0.4472, -0.5257, 0.7236), (0.55, -0.3996, 0.7334), (0.6382, -0.2629, 0.7236), (0.7063, -0.1265, 0.6966), (0.3624, -0.7245, 0.5863), (0.4716, -0.6326, 0.6143), (0.5778, -0.5189, 0.6299), (0.6721, -0.3892, 0.6299), (0.7474, -0.253, 0.6143), (0.801, -0.1208, 0.5863), (-0.7043, 0.7099, 2.401e-09), (-0.809, 0.5878, 6.946e-09), (-0.6361, 0.7595, -0.1364), (-0.7499, 0.6466, -0.1401), (-0.8467, 0.5134, -0.1401), (-0.6708, 0.6882, -0.2764), (-0.7766, 0.5643, -0.2801), (0.961, 0.2405, -0.1364), (0.9472, 0.1625, -0.2764), (0.9118, 0.3128, -0.2661), (0.8864, 0.2346, -0.3991), (0.846, 0.3731, -0.3809), (-0.1327, -0.7991, -0.5863), (-0.09791, -0.7108, -0.6966), (0.009709, -0.789, -0.6143)], [], [(14, 25, 15), (13, 29, 14), (12, 34, 13), (28, 23, 22), (14, 29, 25), (29, 30, 25), (25, 30, 26), (30, 31, 26), (26, 31, 27), (31, 32, 27), (27, 32, 28), (32, 33, 28), (28, 33, 23), (33, 24, 23), (13, 34, 29), (34, 35, 29), (29, 35, 30), (35, 36, 30), (30, 36, 31), (36, 37, 31), (31, 37, 32), (37, 38, 32), (32, 38, 33), (38, 39, 33), (33, 39, 24), (35, 8, 36), (23, 42, 22), (24, 46, 23), (43, 44, 40), (40, 44, 41), (44, 45, 41), (41, 45, 19), (45, 20, 19), (23, 46, 42), (46, 47, 42), (42, 47, 43), (47, 48, 43), (43, 48, 44), (48, 49, 44), (44, 49, 45), (49, 50, 45), (45, 50, 20), (50, 21, 20), (24, 51, 46), (51, 52, 46), (46, 52, 47), (52, 53, 47), (47, 53, 48), (53, 54, 48), (48, 54, 49), (20, 58, 19), (21, 62, 20), (19, 58, 55), (58, 59, 55), (55, 59, 56), (59, 60, 56), (56, 60, 57), (60, 61, 57), (57, 61, 16), (61, 17, 16), (20, 62, 58), (62, 63, 58), (58, 63, 59), (63, 64, 59), (59, 64, 60), (64, 65, 60), (60, 65, 61), (65, 66, 61), (61, 66, 17), (66, 18, 17), (17, 67, 16), (18, 71, 17), (17, 71, 67), (71, 72, 67), (67, 72, 68), (72, 73, 68), (68, 73, 69), (73, 74, 69), (69, 74, 70), (74, 75, 70), (70, 75, 9), (75, 10, 9), (18, 76, 71), (76, 77, 71), (71, 77, 72), (77, 78, 72), (72, 78, 73), (78, 79, 73), (73, 79, 74), (79, 80, 74), (74, 80, 75), (80, 81, 75), (75, 81, 10), (81, 11, 10), (78, 7, 79), (7, 6, 79), (79, 6, 80), (10, 86, 9), (11, 91, 10), (85, 14, 15), (9, 86, 82), (86, 87, 82), (82, 87, 83), (87, 88, 83), (83, 88, 84), (88, 89, 84), (84, 89, 85), (89, 90, 85), (85, 90, 14), (90, 13, 14), (10, 91, 86), (91, 92, 86), (86, 92, 87), (92, 93, 87), (87, 93, 88), (88, 94, 89), (94, 95, 89), (89, 95, 90), (95, 96, 90), (90, 96, 13), (96, 12, 13), (99, 100, 97), (97, 100, 98), (100, 101, 98), (99, 102, 100), (102, 103, 100), (100, 103, 101), (105, 106, 104), (104, 106, 5), (106, 4, 5), (105, 107, 106), (107, 108, 106), (106, 108, 4), (1, 109, 0), (0, 109, 3), (109, 2, 3), (1, 110, 109), (110, 111, 109), (109, 111, 2)])
me_icosphere_002.use_remesh_preserve_volume = False
me_icosphere_002.use_remesh_preserve_attributes = False
me_icosphere_002.use_mirror_vertex_groups = False
me_icosphere_002.update()
me_icosphere_001 = bpy.data.meshes.new('Icosphere.001')
me_icosphere_001.from_pydata([(0.2764, -0.8506, 0.4472), (-0.7236, -0.5257, 0.4472), (-0.7236, 0.5257, 0.4472), (0.2764, 0.8506, 0.4472), (0.8944, 5.204e-08, 0.4472), (0.9312, -0.07009, 0.3577), (0.9566, -0.1476, 0.2511), (0.9566, 0.1476, 0.2511), (0.9312, 0.07009, 0.3577), (0.2211, -0.9073, 0.3577), (0.1552, -0.9554, 0.2512), (0.436, -0.8642, 0.2512), (0.3544, -0.864, 0.3577), (-0.7945, -0.4906, 0.3577), (-0.6872, -0.6817, 0.2512), (-0.7122, -0.604, 0.3577), (-0.7122, 0.604, 0.3577), (-0.7945, 0.4906, 0.3577), (0.3544, 0.864, 0.3577), (0.436, 0.8642, 0.2512), (0.2211, 0.9073, 0.3577), (0.8716, -0.1134, 0.477), (0.8311, -0.2389, 0.5023), (0.7699, -0.3706, 0.5196), (0.6882, -0.5, 0.5257), (0.5904, -0.6177, 0.5196), (0.484, -0.7166, 0.5023), (0.3772, -0.7939, 0.477), (0.1615, -0.864, 0.477), (0.02964, -0.8642, 0.5023), (-0.1146, -0.8467, 0.5196), (-0.2629, -0.809, 0.5257), (-0.405, -0.7523, 0.5196), (-0.5319, -0.6817, 0.5023), (-0.6385, -0.604, 0.477), (-0.7718, -0.4205, 0.477), (-0.8127, -0.2952, 0.5023), (-0.8407, -0.1527, 0.5196), (-0.8506, 6.956e-08, 0.5257), (-0.8407, 0.1527, 0.5196), (-0.8127, 0.2952, 0.5023), (-0.7718, 0.4205, 0.477), (-0.6385, 0.604, 0.477), (-0.5319, 0.6817, 0.5023), (-0.405, 0.7523, 0.5196), (-0.2629, 0.809, 0.5257), (-0.1146, 0.8467, 0.5196), (0.02964, 0.8642, 0.5023), (0.1615, 0.864, 0.477), (0.3772, 0.7939, 0.477), (0.484, 0.7166, 0.5023), (0.5904, 0.6177, 0.5196), (0.6882, 0.5, 0.5257), (0.7699, 0.3706, 0.5196), (0.8311, 0.2389, 0.5023), (0.8716, 0.1134, 0.477), (0.2579, -0.7939, 0.5507), (0.8347, 5.204e-08, 0.5507), (-0.6095, -0.4429, 0.6575), (-0.6753, -0.4906, 0.5507), (-0.6095, 0.4429, 0.6575), (-0.6753, 0.4906, 0.5507), (0.2328, 0.7166, 0.6575), (0.2579, 0.7939, 0.5507), (0.801, 0.1208, 0.5863), (0.7474, 0.253, 0.6143), (0.6721, 0.3892, 0.6299), (0.5778, 0.5189, 0.6299), (0.4716, 0.6326, 0.6143), (0.3624, 0.7245, 0.5863), (-0.3618, 0.5878, 0.7236), (-0.497, 0.5175, 0.6966), (0.1327, 0.7991, 0.5863), (-0.009709, 0.789, 0.6143), (-0.1625, 0.7595, 0.6299), (-0.315, 0.7099, 0.6299), (-0.4559, 0.644, 0.6143), (-0.5771, 0.5685, 0.5863), (-0.6457, 0.3128, 0.6966), (-0.6708, 0.1625, 0.7236), (-0.6798, 3.542e-08, 0.7334), (-0.6708, -0.1625, 0.7236), (-0.6457, -0.3128, 0.6966), (-0.719, 0.3731, 0.5863), (-0.7534, 0.2346, 0.6143), (-0.7725, 0.08018, 0.6299), (-0.7725, -0.08018, 0.6299), (-0.7534, -0.2346, 0.6143), (-0.719, -0.3731, 0.5863), (-0.5771, -0.5685, 0.5863), (-0.4559, -0.644, 0.6143), (-0.315, -0.7099, 0.6299), (-0.009708, -0.789, 0.6143), (0.1327, -0.7991, 0.5863), (0.55, -0.3996, 0.7334), (0.3624, -0.7245, 0.5863), (0.4716, -0.6326, 0.6143), (0.5778, -0.5189, 0.6299), (0.6721, -0.3892, 0.6299), (0.7474, -0.253, 0.6143), (0.801, -0.1208, 0.5863), (0.9037, 0.1954, 0.3809), (0.9215, 0.2829, 0.2661), (0.855, 0.3312, 0.3991), (0.8618, 0.4253, 0.2764), (0.7824, 0.4694, 0.4092), (0.7766, 0.5643, 0.2801), (0.6882, 0.5991, 0.4092), (0.6708, 0.6882, 0.2764), (0.5792, 0.7108, 0.3991), (0.5538, 0.789, 0.2661), (0.4651, 0.7991, 0.3809), (0.09345, 0.9199, 0.3809), (-0.05082, 0.9155, 0.3991), (-0.2046, 0.8892, 0.4092), (-0.3571, 0.8396, 0.4092), (-0.497, 0.7705, 0.3991), (-0.6163, 0.6893, 0.3809), (-0.846, 0.3731, 0.3809), (-0.8864, 0.2346, 0.3991), (-0.9089, 0.08018, 0.4092), (-0.9089, -0.08018, 0.4092), (-0.8864, -0.2346, 0.3991), (-0.846, -0.3731, 0.3809), (-0.6163, -0.6893, 0.3809), (-0.5792, -0.7705, 0.2661), (-0.497, -0.7705, 0.3991), (-0.4472, -0.8506, 0.2764), (-0.3571, -0.8396, 0.4092), (-0.2966, -0.913, 0.2801), (-0.2046, -0.8892, 0.4092), (-0.1382, -0.9511, 0.2764), (-0.05082, -0.9155, 0.3991), (0.0157, -0.9638, 0.2661), (0.09345, -0.9199, 0.3809), (0.4651, -0.7991, 0.3809), (0.5538, -0.789, 0.2661), (0.5792, -0.7108, 0.3991), (0.6708, -0.6882, 0.2764), (0.6882, -0.5991, 0.4092), (0.7766, -0.5643, 0.2801), (0.7824, -0.4694, 0.4092), (0.8618, -0.4253, 0.2764), (0.855, -0.3312, 0.3991), (0.9215, -0.2829, 0.2661), (0.9037, -0.1954, 0.3809), (0.2989, -0.9199, 0.2539), (0.9672, 3.697e-08, 0.2539)], [], [(0, 27, 56), (1, 34, 59), (2, 41, 61), (3, 48, 63), (4, 55, 57), (69, 63, 62), (57, 55, 64), (55, 54, 64), (64, 54, 65), (54, 53, 65), (53, 52, 66), (66, 52, 67), (52, 51, 67), (67, 51, 68), (51, 50, 68), (68, 50, 69), (50, 49, 69), (69, 49, 63), (49, 3, 63), (63, 72, 62), (75, 76, 70), (70, 76, 71), (76, 77, 71), (71, 77, 60), (77, 61, 60), (63, 48, 72), (48, 47, 72), (72, 47, 73), (47, 46, 73), (73, 46, 74), (46, 45, 74), (74, 45, 75), (45, 44, 75), (75, 44, 76), (44, 43, 76), (76, 43, 77), (43, 42, 77), (77, 42, 61), (42, 2, 61), (61, 83, 60), (60, 83, 78), (83, 84, 78), (78, 84, 79), (84, 85, 79), (79, 85, 80), (85, 86, 80), (80, 86, 81), (86, 87, 81), (81, 87, 82), (87, 88, 82), (82, 88, 58), (88, 59, 58), (61, 41, 83), (41, 40, 83), (83, 40, 84), (40, 39, 84), (84, 39, 85), (39, 38, 85), (85, 38, 86), (38, 37, 86), (86, 37, 87), (37, 36, 87), (87, 36, 88), (36, 35, 88), (88, 35, 59), (35, 1, 59), (59, 89, 58), (59, 34, 89), (34, 33, 89), (89, 33, 90), (33, 32, 90), (90, 32, 91), (32, 31, 91), (30, 29, 92), (92, 29, 93), (29, 28, 93), (93, 28, 56), (28, 0, 56), (97, 98, 94), (56, 27, 95), (27, 26, 95), (95, 26, 96), (26, 25, 96), (96, 25, 97), (25, 24, 97), (97, 24, 98), (24, 23, 98), (98, 23, 99), (23, 22, 99), (99, 22, 100), (22, 21, 100), (100, 21, 57), (21, 4, 57), (8, 55, 4), (7, 101, 8), (8, 101, 55), (101, 54, 55), (7, 102, 101), (102, 103, 101), (101, 103, 54), (103, 53, 54), (102, 104, 103), (104, 105, 103), (103, 105, 53), (105, 52, 53), (104, 106, 105), (106, 107, 105), (105, 107, 52), (107, 51, 52), (106, 108, 107), (108, 109, 107), (107, 109, 51), (109, 50, 51), (108, 110, 109), (110, 111, 109), (109, 111, 50), (111, 49, 50), (110, 19, 111), (19, 18, 111), (111, 18, 49), (18, 3, 49), (20, 48, 3), (20, 112, 48), (112, 47, 48), (112, 113, 47), (113, 46, 47), (113, 114, 46), (114, 45, 46), (114, 115, 45), (115, 44, 45), (115, 116, 44), (116, 43, 44), (116, 117, 43), (117, 42, 43), (117, 16, 42), (16, 2, 42), (17, 41, 2), (17, 118, 41), (118, 40, 41), (118, 119, 40), (119, 39, 40), (119, 120, 39), (120, 38, 39), (120, 121, 38), (121, 37, 38), (121, 122, 37), (122, 36, 37), (122, 123, 36), (123, 35, 36), (123, 13, 35), (13, 1, 35), (15, 34, 1), (14, 124, 15), (15, 124, 34), (124, 33, 34), (14, 125, 124), (125, 126, 124), (124, 126, 33), (126, 32, 33), (125, 127, 126), (127, 128, 126), (126, 128, 32), (128, 31, 32), (127, 129, 128), (129, 130, 128), (128, 130, 31), (130, 30, 31), (129, 131, 130), (131, 132, 130), (130, 132, 30), (132, 29, 30), (131, 133, 132), (133, 134, 132), (132, 134, 29), (134, 28, 29), (133, 10, 134), (10, 9, 134), (134, 9, 28), (9, 0, 28), (12, 27, 0), (11, 135, 12), (12, 135, 27), (135, 26, 27), (11, 136, 135), (136, 137, 135), (135, 137, 26), (137, 25, 26), (136, 138, 137), (138, 139, 137), (137, 139, 25), (139, 24, 25), (138, 140, 139), (140, 141, 139), (139, 141, 24), (141, 23, 24), (140, 142, 141), (142, 143, 141), (141, 143, 23), (143, 22, 23), (142, 144, 143), (144, 145, 143), (143, 145, 22), (145, 21, 22), (144, 6, 145), (6, 5, 145), (145, 5, 21), (5, 4, 21), (18, 20, 3), (16, 17, 2), (13, 15, 1), (9, 12, 0), (10, 146, 9), (9, 146, 12), (146, 11, 12), (5, 8, 4), (6, 147, 5), (5, 147, 8)])
me_icosphere_001.use_remesh_preserve_volume = False
me_icosphere_001.use_remesh_preserve_attributes = False
me_icosphere_001.use_mirror_vertex_groups = False
me_icosphere_001.update()
me_icosphere = bpy.data.meshes.new('Icosphere')
me_icosphere.from_pydata([], [], [])
me_icosphere.use_remesh_preserve_volume = False
me_icosphere.use_remesh_preserve_attributes = False
me_icosphere.use_mirror_vertex_groups = False
me_icosphere.update()

# ---- objects
ob_bandi = bpy.data.objects.new('BandI', me_icosphere_009)
ob_bandh = bpy.data.objects.new('BandH', me_icosphere_008)
ob_bandg = bpy.data.objects.new('BandG', me_icosphere_007)
ob_bandf = bpy.data.objects.new('BandF', me_icosphere_006)
ob_bande = bpy.data.objects.new('BandE', me_icosphere_005)
ob_bandd = bpy.data.objects.new('BandD', me_icosphere_004)
ob_bandc = bpy.data.objects.new('BandC', me_icosphere_003)
ob_bandb = bpy.data.objects.new('BandB', me_icosphere_002)
ob_banda = bpy.data.objects.new('BandA', me_icosphere_001)
ob_base = bpy.data.objects.new('Base', me_icosphere)

# ---- transforms, parenting, visibility, modifiers, constraints
ob_bandi.location = (0.0, 0.0, 0.0)
ob_bandi.scale = (20.0, 20.0, 20.0)
ob_bandi.lineart.crease_threshold = 0.0
ob_bandh.location = (0.0, 0.0, 0.0)
ob_bandh.scale = (20.0, 20.0, 20.0)
ob_bandh.lineart.crease_threshold = 0.0
ob_bandg.location = (0.0, 0.0, 0.0)
ob_bandg.scale = (20.0, 20.0, 20.0)
ob_bandg.lineart.crease_threshold = 0.0
ob_bandf.location = (0.0, 0.0, 0.0)
ob_bandf.scale = (20.0, 20.0, 20.0)
ob_bandf.lineart.crease_threshold = 0.0
ob_bande.location = (0.0, 0.0, 0.0)
ob_bande.scale = (20.0, 20.0, 20.0)
ob_bande.lineart.crease_threshold = 0.0
ob_bandd.location = (0.0, 0.0, 0.0)
ob_bandd.scale = (20.0, 20.0, 20.0)
ob_bandd.lineart.crease_threshold = 0.0
ob_bandc.location = (0.0, 0.0, 0.0)
ob_bandc.scale = (20.0, 20.0, 20.0)
ob_bandc.lineart.crease_threshold = 0.0
ob_bandb.location = (0.0, 0.0, 0.0)
ob_bandb.scale = (20.0, 20.0, 20.0)
ob_bandb.lineart.crease_threshold = 0.0
ob_banda.location = (0.0, 0.0, 0.0)
ob_banda.scale = (20.0, 20.0, 20.0)
ob_banda.lineart.crease_threshold = 0.0
ob_base.location = (0.0, 0.0, 0.0)
ob_base.scale = (20.0, 20.0, 20.0)
ob_base.lineart.crease_threshold = 0.0

# ---- collection membership
col_collection_1.objects.link(ob_bandi)
col_collection_1.objects.link(ob_bandh)
col_collection_1.objects.link(ob_bandg)
col_collection_1.objects.link(ob_bandf)
col_collection_1.objects.link(ob_bande)
col_collection_1.objects.link(ob_bandd)
col_collection_1.objects.link(ob_bandc)
col_collection_1.objects.link(ob_bandb)
col_collection_1.objects.link(ob_banda)
col_collection_1.objects.link(ob_base)

# ---- scene / render settings (as saved in the file)
scene.frame_start = 1; scene.frame_end = 250; scene.frame_set(1)
scene.render.engine = 'BLENDER_EEVEE_NEXT'
scene.render.resolution_percentage = 50
scene.render.dither_intensity = 0.0
scene.cycles.use_denoising = False
scene.cycles.samples = 128
scene.cycles.sampling_pattern = 'TABULATED_SOBOL'
scene.cycles.light_sampling_threshold = 0.0
scene.cycles.use_adaptive_sampling = False
scene.cycles.use_light_tree = False
scene.cycles.blur_glossy = 0.0
scene.cycles.sample_clamp_indirect = 0.0
scene.view_settings.view_transform = 'Standard'
bpy.context.view_layer.update()

# ---- added for rendering (the .blend has no active camera and no usable light): camera, sun
cam_auto = bpy.data.cameras.new('AutoCamera')
cam_auto.lens = 50.0
cam_auto.sensor_width = 36.0
cam_auto.clip_end = 1124.98
ob_auto_camera = bpy.data.objects.new('AutoCamera', cam_auto)
scene.collection.objects.link(ob_auto_camera)
ob_auto_camera.location = (64.1014, -76.9217, 51.2812)
ob_auto_camera.rotation_euler = (1.09748, -7.21219e-08, 0.694738)
scene.camera = ob_auto_camera
light_auto_sun = bpy.data.lights.new('AutoSun', 'SUN')
light_auto_sun.energy = 3.0
light_auto_sun.angle = 0.0523599
ob_auto_sun = bpy.data.objects.new('AutoSun', light_auto_sun)
scene.collection.objects.link(ob_auto_sun)
ob_auto_sun.rotation_euler = (0.872665, 0.174533, 0.523599)
bpy.context.view_layer.update()
